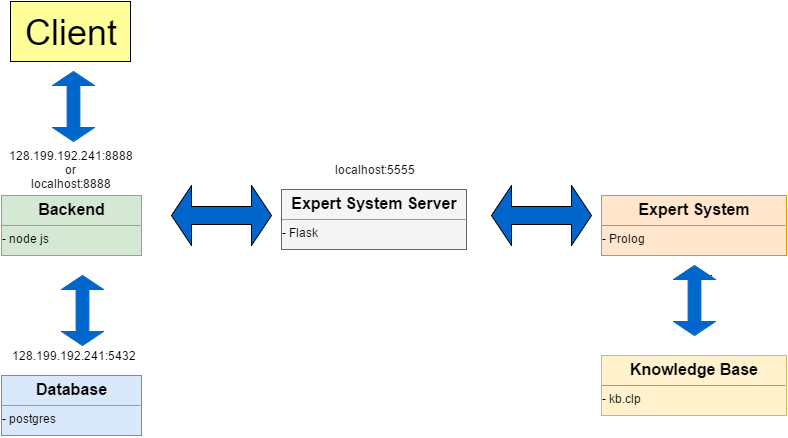

The diagram above was exported from draw.io. Its source (the exported page's mxGraphModel, read from the mxfile embedded in the PNG):
<mxGraphModel dx="1208" dy="633" grid="1" gridSize="10" guides="1" tooltips="1" connect="1" arrows="1" fold="1" page="1" pageScale="1" pageWidth="850" pageHeight="1100" background="#ffffff" math="0" shadow="0">
  <root>
    <mxCell id="0" />
    <mxCell id="1" parent="0" />
    <mxCell id="77acd5a93e3721fe-6" value="" style="shape=doubleArrow;whiteSpace=wrap;html=1;fillColor=#0066CC;" vertex="1" parent="1">
      <mxGeometry x="550" y="320" width="100" height="60" as="geometry" />
    </mxCell>
    <mxCell id="77acd5a93e3721fe-10" style="edgeStyle=elbowEdgeStyle;rounded=0;html=1;exitX=0;exitY=0.5;exitPerimeter=0;entryX=0;entryY=0.5;entryPerimeter=0;jettySize=auto;orthogonalLoop=1;" edge="1" parent="1">
      <mxGeometry relative="1" as="geometry">
        <mxPoint x="770" y="410" as="sourcePoint" />
        <mxPoint x="770" y="410" as="targetPoint" />
      </mxGeometry>
    </mxCell>
    <mxCell id="77acd5a93e3721fe-12" value="" style="shape=doubleArrow;whiteSpace=wrap;html=1;fillColor=#0066CC;" vertex="1" parent="1">
      <mxGeometry x="230" y="320" width="100" height="60" as="geometry" />
    </mxCell>
    <mxCell id="77acd5a93e3721fe-18" value="&lt;font style=&quot;font-size: 36px&quot;&gt;Client&lt;/font&gt;" style="whiteSpace=wrap;html=1;fillColor=#FFFF99;" vertex="1" parent="1">
      <mxGeometry x="69" y="136" width="120" height="60" as="geometry" />
    </mxCell>
    <mxCell id="7a7b6ba891a8e1e7-1" value="128.199.192.241:8888 or&lt;div&gt;localhost:8888&lt;/div&gt;" style="text;html=1;strokeColor=none;fillColor=none;align=center;verticalAlign=middle;whiteSpace=wrap;" vertex="1" parent="1">
      <mxGeometry x="109" y="294" width="40" height="20" as="geometry" />
    </mxCell>
    <mxCell id="7a7b6ba891a8e1e7-5" value="&lt;p style=&quot;margin: 0px ; margin-top: 4px ; text-align: center&quot;&gt;&lt;b&gt;&lt;font style=&quot;font-size: 16px&quot;&gt;Backend&lt;/font&gt;&lt;/b&gt;&lt;/p&gt;&lt;hr size=&quot;1&quot;&gt;&lt;div style=&quot;height: 2px&quot;&gt;- node js&lt;/div&gt;&lt;div style=&quot;height: 2px&quot;&gt;&lt;br&gt;&lt;/div&gt;" style="verticalAlign=top;align=left;overflow=fill;fontSize=12;fontFamily=Helvetica;html=1;strokeColor=#82b366;fillColor=#d5e8d4;" vertex="1" parent="1">
      <mxGeometry x="60" y="330" width="140" height="60" as="geometry" />
    </mxCell>
    <mxCell id="7a7b6ba891a8e1e7-6" value="&lt;p style=&quot;margin: 0px ; margin-top: 4px ; text-align: center&quot;&gt;&lt;span style=&quot;font-size: 16px&quot;&gt;&lt;b&gt;Database&lt;/b&gt;&lt;/span&gt;&lt;/p&gt;&lt;hr size=&quot;1&quot;&gt;&lt;div style=&quot;height: 2px&quot;&gt;- postgres&lt;/div&gt;&lt;div style=&quot;height: 2px&quot;&gt;&lt;br&gt;&lt;/div&gt;" style="verticalAlign=top;align=left;overflow=fill;fontSize=12;fontFamily=Helvetica;html=1;strokeColor=#6c8ebf;fillColor=#dae8fc;" vertex="1" parent="1">
      <mxGeometry x="60" y="510" width="140" height="60" as="geometry" />
    </mxCell>
    <mxCell id="7a7b6ba891a8e1e7-7" value="" style="shape=doubleArrow;direction=south;whiteSpace=wrap;html=1;fillColor=#0066CC;strokeColor=#0066CC;" vertex="1" parent="1">
      <mxGeometry x="111" y="206" width="42" height="70" as="geometry" />
    </mxCell>
    <mxCell id="7a7b6ba891a8e1e7-8" value="128.199.192.241:5432" style="text;html=1;strokeColor=none;fillColor=none;align=center;verticalAlign=middle;whiteSpace=wrap;" vertex="1" parent="1">
      <mxGeometry x="112" y="480" width="40" height="20" as="geometry" />
    </mxCell>
    <mxCell id="7a7b6ba891a8e1e7-9" value="" style="shape=doubleArrow;direction=south;whiteSpace=wrap;html=1;fillColor=#0066CC;strokeColor=#0066CC;" vertex="1" parent="1">
      <mxGeometry x="732" y="400" width="42" height="70" as="geometry" />
    </mxCell>
    <mxCell id="7a7b6ba891a8e1e7-10" value="&lt;p style=&quot;margin: 0px ; margin-top: 4px ; text-align: center&quot;&gt;&lt;span style=&quot;font-size: 16px&quot;&gt;&lt;b&gt;Expert System Server&lt;/b&gt;&lt;/span&gt;&lt;/p&gt;&lt;hr size=&quot;1&quot;&gt;&lt;div style=&quot;height: 2px&quot;&gt;- Flask&lt;/div&gt;&lt;div style=&quot;height: 2px&quot;&gt;&lt;br&gt;&lt;/div&gt;" style="verticalAlign=top;align=left;overflow=fill;fontSize=12;fontFamily=Helvetica;html=1;strokeColor=#666666;fillColor=#f5f5f5;" vertex="1" parent="1">
      <mxGeometry x="340" y="324" width="185" height="60" as="geometry" />
    </mxCell>
    <mxCell id="7a7b6ba891a8e1e7-11" value="localhost:5555" style="text;html=1;strokeColor=none;fillColor=none;align=center;verticalAlign=middle;whiteSpace=wrap;" vertex="1" parent="1">
      <mxGeometry x="413" y="294" width="40" height="20" as="geometry" />
    </mxCell>
    <mxCell id="7a7b6ba891a8e1e7-17" value="&lt;p style=&quot;margin: 0px ; margin-top: 4px ; text-align: center&quot;&gt;&lt;span style=&quot;font-size: 16px&quot;&gt;&lt;b&gt;Expert System&lt;/b&gt;&lt;/span&gt;&lt;/p&gt;&lt;hr size=&quot;1&quot;&gt;&lt;div style=&quot;height: 2px&quot;&gt;- Prolog&lt;/div&gt;&lt;div style=&quot;height: 2px&quot;&gt;&lt;br&gt;&lt;/div&gt;" style="verticalAlign=top;align=left;overflow=fill;fontSize=12;fontFamily=Helvetica;html=1;strokeColor=#d79b00;fillColor=#ffe6cc;" vertex="1" parent="1">
      <mxGeometry x="660" y="330" width="185" height="60" as="geometry" />
    </mxCell>
    <mxCell id="7a7b6ba891a8e1e7-18" value="&lt;p style=&quot;margin: 0px ; margin-top: 4px ; text-align: center&quot;&gt;&lt;span style=&quot;font-size: 16px&quot;&gt;&lt;b&gt;Knowledge Base&lt;/b&gt;&lt;/span&gt;&lt;/p&gt;&lt;hr size=&quot;1&quot;&gt;&lt;div style=&quot;height: 2px&quot;&gt;- kb.clp&lt;/div&gt;" style="verticalAlign=top;align=left;overflow=fill;fontSize=12;fontFamily=Helvetica;html=1;strokeColor=#d6b656;fillColor=#fff2cc;" vertex="1" parent="1">
      <mxGeometry x="660" y="490" width="185" height="60" as="geometry" />
    </mxCell>
    <mxCell id="7a7b6ba891a8e1e7-19" value="" style="shape=doubleArrow;direction=south;whiteSpace=wrap;html=1;fillColor=#0066CC;strokeColor=#0066CC;" vertex="1" parent="1">
      <mxGeometry x="120" y="410" width="42" height="70" as="geometry" />
    </mxCell>
  </root>
</mxGraphModel>